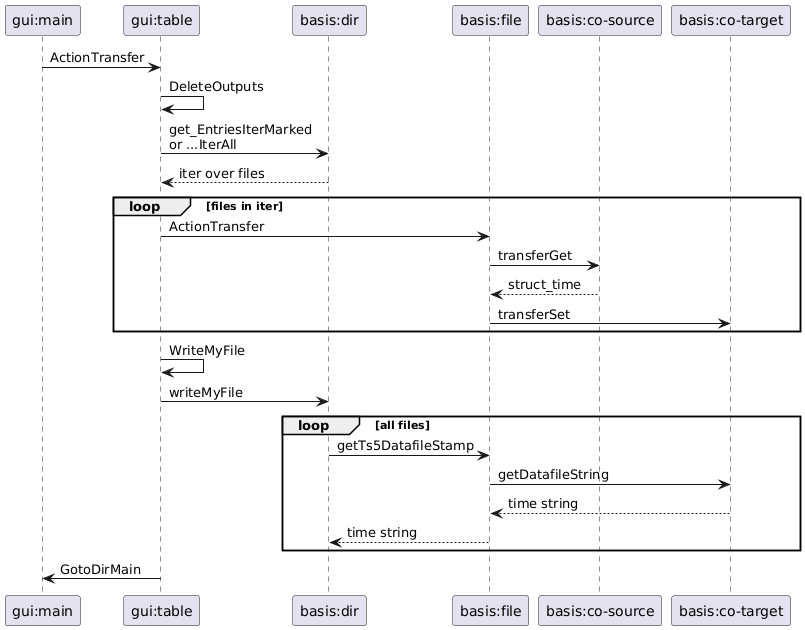

The diagram above was rendered by PlantUML. Its source (embedded in the PNG):
@startuml sequence-2-trans-file

participant "gui:main"  as main
participant "gui:table" as table

participant "basis:dir"  as dir
participant "basis:file" as file

participant "basis:co-source" as source
participant "basis:co-target" as target

main -> table : ActionTransfer

table -> table : DeleteOutputs

table ->  dir : get_EntriesIterMarked\nor ...IterAll
table <-- dir : iter over files

loop files in iter
  table -> file : ActionTransfer

  file ->  source : transferGet
  file <-- source : struct_time

  file -> target : transferSet
end

table -> table : WriteMyFile
table -> dir : writeMyFile

loop all files
  dir ->  file : getTs5DatafileStamp
  file ->  target : getDatafileString
  file <-- target : time string
  dir <-- file : time string
end

main <- table : GotoDirMain

@enduml